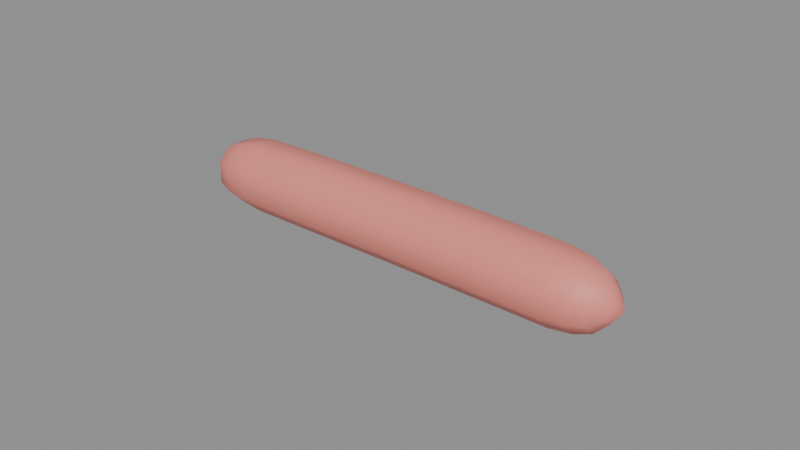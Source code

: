 # Source: salchicha.blend  (saved by Blender 5.3.31; exported with 4.5.12 LTS)
import bpy
from mathutils import Matrix  # noqa: F401  (used for matrix-valued properties, if any)

bpy.ops.wm.read_factory_settings(use_empty=True)
scene = bpy.context.scene
scene.name = 'Scene'

# ---- materials (node trees are filled in below, after node groups)
mat_m_salchichacruda = bpy.data.materials.new('M_SalchichaCruda')
mat_m_salchichacruda.diffuse_color = (0.8469, 0.2623, 0.2159, 1.0)

# ---- material node trees
mat_m_salchichacruda.use_nodes = True; mat_m_salchichacruda.node_tree.nodes.clear()
_N = mat_m_salchichacruda.node_tree.nodes; _L = mat_m_salchichacruda.node_tree.links
n0 = _N.new('ShaderNodeBsdfPrincipled'); n0.name = 'Principled BSDF'; n0.location = (-200, 100)
n0.inputs[0].default_value = (0.8469, 0.2623, 0.2159, 1.0)
n0.inputs[2].default_value = 0.6
n0.inputs[10].default_value = 0.005
n1 = _N.new('ShaderNodeOutputMaterial'); n1.name = 'Material Output'; n1.location = (200, 100)
_L.new(n0.outputs[0], n1.inputs[0])
n1.is_active_output = True

# ---- meshes
me_pieza_salchicha = bpy.data.meshes.new('pieza_salchicha')
me_pieza_salchicha.from_pydata([(-0.0715, 0.004009, 0.001864), (-0.0715, 0.001373, 0.0045), (-0.0715, -0.002355, 0.0045), (-0.0715, -0.004991, 0.001864), (-0.0715, -0.004991, -0.001864), (-0.0715, -0.002355, -0.0045), (-0.0715, 0.001373, -0.0045), (-0.0715, 0.004009, -0.001864), (-0.068, 0.007414, 0.003231), (-0.068, 0.002844, 0.0078), (-0.068, -0.003617, 0.0078), (-0.068, -0.008186, 0.003231), (-0.068, -0.008186, -0.003231), (-0.068, -0.003617, -0.0078), (-0.068, 0.002844, -0.0078), (-0.068, 0.007414, -0.003231), (-0.0625, 0.009567, 0.004059), (-0.0625, 0.003826, 0.0098), (-0.0625, -0.004293, 0.0098), (-0.0625, -0.01003, 0.004059), (-0.0625, -0.01003, -0.004059), (-0.0625, -0.004293, -0.0098), (-0.0625, 0.003826, -0.0098), (-0.0625, 0.009567, -0.004059), (-0.055, 0.01075, 0.004474), (-0.055, 0.004428, 0.0108), (-0.055, -0.004519, 0.0108), (-0.055, -0.01085, 0.004474), (-0.055, -0.01085, -0.004474), (-0.055, -0.004519, -0.0108), (-0.055, 0.004428, -0.0108), (-0.055, 0.01075, -0.004474), (-0.03, 0.01141, 0.004556), (-0.03, 0.004964, 0.011), (-0.03, -0.004148, 0.011), (-0.03, -0.01059, 0.004556), (-0.03, -0.01059, -0.004556), (-0.03, -0.004148, -0.011), (-0.03, 0.004964, -0.011), (-0.03, 0.01141, -0.004556), (0.0, 0.0116, 0.004556), (0.0, 0.005156, 0.011), (0.0, -0.003956, 0.011), (0.0, -0.0104, 0.004556), (0.0, -0.0104, -0.004556), (0.0, -0.003956, -0.011), (0.0, 0.005156, -0.011), (0.0, 0.0116, -0.004556), (0.03, 0.01141, 0.004556), (0.03, 0.004964, 0.011), (0.03, -0.004148, 0.011), (0.03, -0.01059, 0.004556), (0.03, -0.01059, -0.004556), (0.03, -0.004148, -0.011), (0.03, 0.004964, -0.011), (0.03, 0.01141, -0.004556), (0.055, 0.01075, 0.004474), (0.055, 0.004428, 0.0108), (0.055, -0.004519, 0.0108), (0.055, -0.01085, 0.004474), (0.055, -0.01085, -0.004474), (0.055, -0.004519, -0.0108), (0.055, 0.004428, -0.0108), (0.055, 0.01075, -0.004474), (0.0625, 0.009567, 0.004059), (0.0625, 0.003826, 0.0098), (0.0625, -0.004293, 0.0098), (0.0625, -0.01003, 0.004059), (0.0625, -0.01003, -0.004059), (0.0625, -0.004293, -0.0098), (0.0625, 0.003826, -0.0098), (0.0625, 0.009567, -0.004059), (0.068, 0.007414, 0.003231), (0.068, 0.002844, 0.0078), (0.068, -0.003617, 0.0078), (0.068, -0.008186, 0.003231), (0.068, -0.008186, -0.003231), (0.068, -0.003617, -0.0078), (0.068, 0.002844, -0.0078), (0.068, 0.007414, -0.003231), (0.0715, 0.004009, 0.001864), (0.0715, 0.001373, 0.0045), (0.0715, -0.002355, 0.0045), (0.0715, -0.004991, 0.001864), (0.0715, -0.004991, -0.001864), (0.0715, -0.002355, -0.0045), (0.0715, 0.001373, -0.0045), (0.0715, 0.004009, -0.001864), (-0.075, -0.0006, 0.0), (0.075, -0.0006, 0.0)], [], [(0, 1, 9, 8), (1, 2, 10, 9), (2, 3, 11, 10), (3, 4, 12, 11), (4, 5, 13, 12), (5, 6, 14, 13), (6, 7, 15, 14), (7, 0, 8, 15), (8, 9, 17, 16), (9, 10, 18, 17), (10, 11, 19, 18), (11, 12, 20, 19), (12, 13, 21, 20), (13, 14, 22, 21), (14, 15, 23, 22), (15, 8, 16, 23), (16, 17, 25, 24), (17, 18, 26, 25), (18, 19, 27, 26), (19, 20, 28, 27), (20, 21, 29, 28), (21, 22, 30, 29), (22, 23, 31, 30), (23, 16, 24, 31), (24, 25, 33, 32), (25, 26, 34, 33), (26, 27, 35, 34), (27, 28, 36, 35), (28, 29, 37, 36), (29, 30, 38, 37), (30, 31, 39, 38), (31, 24, 32, 39), (32, 33, 41, 40), (33, 34, 42, 41), (34, 35, 43, 42), (35, 36, 44, 43), (36, 37, 45, 44), (37, 38, 46, 45), (38, 39, 47, 46), (39, 32, 40, 47), (40, 41, 49, 48), (41, 42, 50, 49), (42, 43, 51, 50), (43, 44, 52, 51), (44, 45, 53, 52), (45, 46, 54, 53), (46, 47, 55, 54), (47, 40, 48, 55), (48, 49, 57, 56), (49, 50, 58, 57), (50, 51, 59, 58), (51, 52, 60, 59), (52, 53, 61, 60), (53, 54, 62, 61), (54, 55, 63, 62), (55, 48, 56, 63), (56, 57, 65, 64), (57, 58, 66, 65), (58, 59, 67, 66), (59, 60, 68, 67), (60, 61, 69, 68), (61, 62, 70, 69), (62, 63, 71, 70), (63, 56, 64, 71), (64, 65, 73, 72), (65, 66, 74, 73), (66, 67, 75, 74), (67, 68, 76, 75), (68, 69, 77, 76), (69, 70, 78, 77), (70, 71, 79, 78), (71, 64, 72, 79), (72, 73, 81, 80), (73, 74, 82, 81), (74, 75, 83, 82), (75, 76, 84, 83), (76, 77, 85, 84), (77, 78, 86, 85), (78, 79, 87, 86), (79, 72, 80, 87), (0, 88, 1), (1, 88, 2), (2, 88, 3), (3, 88, 4), (4, 88, 5), (5, 88, 6), (6, 88, 7), (7, 88, 0), (80, 81, 89), (81, 82, 89), (82, 83, 89), (83, 84, 89), (84, 85, 89), (85, 86, 89), (86, 87, 89), (87, 80, 89)])
me_pieza_salchicha.polygons.foreach_set('use_smooth', [True] * 96)
me_pieza_salchicha.materials.append(mat_m_salchichacruda)
me_pieza_salchicha.update()

# ---- objects
ob_pieza_salchicha = bpy.data.objects.new('pieza_salchicha', me_pieza_salchicha)

# ---- transforms, parenting, visibility, modifiers, constraints
ob_pieza_salchicha.location = (0.0, 0.0, 0.0)

# ---- collection membership
scene.collection.objects.link(ob_pieza_salchicha)

# ---- scene / render settings (as saved in the file)
scene.frame_start = 1; scene.frame_end = 250; scene.frame_set(1)
scene.render.engine = 'BLENDER_EEVEE_NEXT'
scene.render.bake_bias = 0.0
scene.render.bake_samples = 0
scene.render.compositor_device = 'GPU'
scene.eevee.use_volume_custom_range = False
scene.eevee.fast_gi_thickness_near = 0.1
scene.eevee.fast_gi_thickness_far = 0.0
scene.eevee.ray_tracing_options.screen_trace_thickness = 0.1
bpy.context.view_layer.update()

# ---- added for rendering (the .blend has no active camera and no usable light): camera, sun + grey world if the file has none
cam_auto = bpy.data.cameras.new('AutoCamera')
cam_auto.lens = 50.0
cam_auto.sensor_width = 36.0
cam_auto.clip_end = 1000.0
ob_auto_camera = bpy.data.objects.new('AutoCamera', cam_auto)
scene.collection.objects.link(ob_auto_camera)
ob_auto_camera.location = (0.185045, -0.221677, 0.148036)
ob_auto_camera.rotation_euler = (1.09748, -7.21219e-08, 0.694738)
scene.camera = ob_auto_camera
light_auto_sun = bpy.data.lights.new('AutoSun', 'SUN')
light_auto_sun.energy = 3.0
light_auto_sun.angle = 0.0523599
ob_auto_sun = bpy.data.objects.new('AutoSun', light_auto_sun)
scene.collection.objects.link(ob_auto_sun)
ob_auto_sun.rotation_euler = (0.872665, 0.174533, 0.523599)
if scene.world is None:
    world_auto = bpy.data.worlds.new('AutoWorld')
    world_auto.color = (0.3, 0.3, 0.3)
    scene.world = world_auto
bpy.context.view_layer.update()
